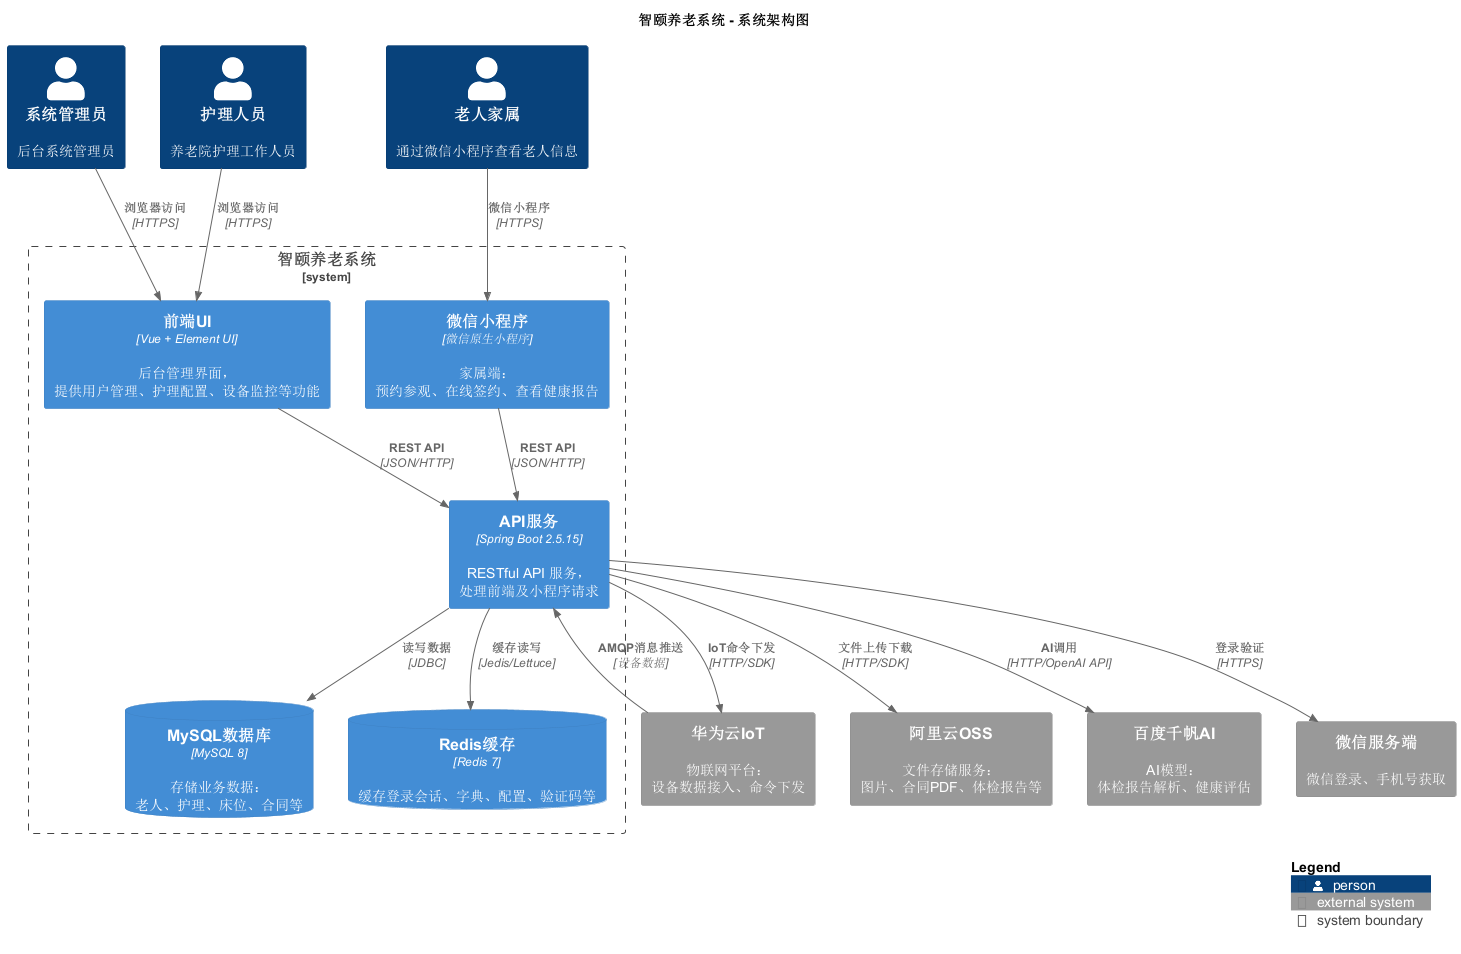

The diagram above was rendered by PlantUML. Its source (embedded in the PNG):
@startuml
!include <C4/C4_Container>
!include <C4/C4_Context>

title 智颐养老系统 - 系统架构图

LAYOUT_WITH_LEGEND()

Person(admin, "系统管理员", "后台系统管理员")
Person(nurse, "护理人员", "养老院护理工作人员")
Person(family, "老人家属", "通过微信小程序查看老人信息")

System_Boundary(zznursing, "智颐养老系统") {
  Container(ui, "前端UI", "Vue + Element UI", "后台管理界面，提供用户管理、护理配置、设备监控等功能")
  Container(api, "API服务", "Spring Boot 2.5.15", "RESTful API 服务，处理前端及小程序请求")
  
  ContainerDb(mysql, "MySQL数据库", "MySQL 8", "存储业务数据：老人、护理、床位、合同等")
  ContainerDb(redis, "Redis缓存", "Redis 7", "缓存登录会话、字典、配置、验证码等")
  
  Container(miniapp, "微信小程序", "微信原生小程序", "家属端：预约参观、在线签约、查看健康报告")
}

System_Ext(aliyunOSS, "阿里云OSS", "文件存储服务：图片、合同PDF、体检报告等")
System_Ext(huaweiIoT, "华为云IoT", "物联网平台：设备数据接入、命令下发")
System_Ext(baiduAI, "百度千帆AI", "AI模型：体检报告解析、健康评估")
System_Ext(wechat, "微信服务端", "微信登录、手机号获取")

Rel(admin, ui, "浏览器访问", "HTTPS")
Rel(nurse, ui, "浏览器访问", "HTTPS")
Rel(family, miniapp, "微信小程序", "HTTPS")
Rel(ui, api, "REST API", "JSON/HTTP")
Rel(miniapp, api, "REST API", "JSON/HTTP")
Rel(api, mysql, "读写数据", "JDBC")
Rel(api, redis, "缓存读写", "Jedis/Lettuce")
Rel(api, aliyunOSS, "文件上传下载", "HTTP/SDK")
Rel(api, baiduAI, "AI调用", "HTTP/OpenAI API")
Rel(api, wechat, "登录验证", "HTTPS")
Rel(huaweiIoT, api, "AMQP消息推送", "设备数据")
Rel(api, huaweiIoT, "IoT命令下发", "HTTP/SDK")

SHOW_LEGEND()
@enduml